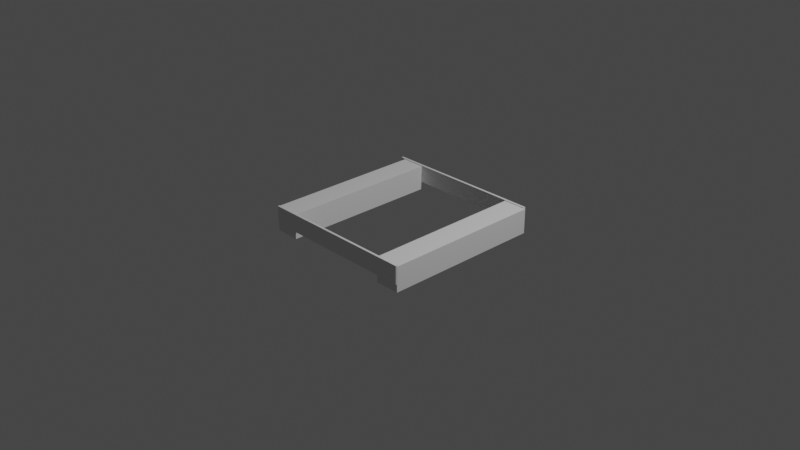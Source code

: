 # Source: robotmodel.blend  (saved by Blender 3.4.6; exported with 4.5.12 LTS)
import bpy
from mathutils import Matrix  # noqa: F401  (used for matrix-valued properties, if any)

bpy.ops.wm.read_factory_settings(use_empty=True)
scene = bpy.context.scene
scene.name = 'Scene'

# ---- collections
col_collection = bpy.data.collections.new('Collection'); scene.collection.children.link(col_collection)

# ---- world
world_world = bpy.data.worlds.new('World'); scene.world = world_world
world_world.use_nodes = True; world_world.node_tree.nodes.clear()
_N = world_world.node_tree.nodes; _L = world_world.node_tree.links
n0 = _N.new('ShaderNodeOutputWorld'); n0.name = 'World Output'; n0.location = (300, 300)
n1 = _N.new('ShaderNodeBackground'); n1.name = 'Background'; n1.location = (10, 300)
n1.inputs[0].default_value = (0.05088, 0.05088, 0.05088, 1.0)
_L.new(n1.outputs[0], n0.inputs[0])
n0.is_active_output = True
world_world.color = (0.05088, 0.05088, 0.05088)
world_world.use_sun_shadow = False
world_world.sun_shadow_jitter_overblur = 0.0

# ---- cameras
cam_camera = bpy.data.cameras.new('Camera')
cam_camera.clip_end = 100.0
cam_camera.ortho_scale = 7.314

# ---- lights
light_light = bpy.data.lights.new('Light', 'POINT')
light_light.transmission_factor = 0.0
light_light.energy = 1000.0
light_light.shadow_soft_size = 0.1
light_light.shadow_maximum_resolution = 0.006
light_light.use_absolute_resolution = True

# ---- meshes
me_cube_001 = bpy.data.meshes.new('Cube.001')
me_cube_001.from_pydata([(-1.0, -1.0, -1.0), (-1.0, -1.0, 1.0), (-1.0, 1.0, -1.0), (-1.0, 1.0, 1.0), (1.0, -1.0, -1.0), (1.0, -1.0, 1.0), (1.0, 1.0, -1.0), (1.0, 1.0, 1.0)], [], [(0, 1, 3, 2), (2, 3, 7, 6), (6, 7, 5, 4), (4, 5, 1, 0), (2, 6, 4, 0), (7, 3, 1, 5)])
_uv = me_cube_001.uv_layers.new(name='UVMap')
_uv.uv.foreach_set('vector', [0.375, 0.0, 0.625, 0.0, 0.625, 0.25, 0.375, 0.25, 0.375, 0.25, 0.625, 0.25, 0.625, 0.5, 0.375, 0.5, 0.375, 0.5, 0.625, 0.5, 0.625, 0.75, 0.375, 0.75, 0.375, 0.75, 0.625, 0.75, 0.625, 1.0, 0.375, 1.0, 0.125, 0.5, 0.375, 0.5, 0.375, 0.75, 0.125, 0.75, 0.625, 0.5, 0.875, 0.5, 0.875, 0.75, 0.625, 0.75])
me_cube_001.update()
me_cube_002 = bpy.data.meshes.new('Cube.002')
me_cube_002.from_pydata([(-1.0, -1.0, -1.0), (-1.0, -1.0, 1.0), (-1.0, 1.0, -1.0), (-1.0, 1.0, 1.0), (1.0, -1.0, -1.0), (1.0, -1.0, 1.0), (1.0, 1.0, -1.0), (1.0, 1.0, 1.0)], [], [(0, 1, 3, 2), (2, 3, 7, 6), (6, 7, 5, 4), (4, 5, 1, 0), (2, 6, 4, 0), (7, 3, 1, 5)])
_uv = me_cube_002.uv_layers.new(name='UVMap')
_uv.uv.foreach_set('vector', [0.375, 0.0, 0.625, 0.0, 0.625, 0.25, 0.375, 0.25, 0.375, 0.25, 0.625, 0.25, 0.625, 0.5, 0.375, 0.5, 0.375, 0.5, 0.625, 0.5, 0.625, 0.75, 0.375, 0.75, 0.375, 0.75, 0.625, 0.75, 0.625, 1.0, 0.375, 1.0, 0.125, 0.5, 0.375, 0.5, 0.375, 0.75, 0.125, 0.75, 0.625, 0.5, 0.875, 0.5, 0.875, 0.75, 0.625, 0.75])
me_cube_002.update()
me_cube_003 = bpy.data.meshes.new('Cube.003')
me_cube_003.from_pydata([(-1.0, -1.0, -1.0), (-1.0, -1.0, 1.0), (-1.0, 1.0, -1.0), (-1.0, 1.0, 1.0), (1.0, -1.0, -1.0), (1.0, -1.0, 1.0), (1.0, 1.0, -1.0), (1.0, 1.0, 1.0)], [], [(0, 1, 3, 2), (2, 3, 7, 6), (6, 7, 5, 4), (4, 5, 1, 0), (2, 6, 4, 0), (7, 3, 1, 5)])
_uv = me_cube_003.uv_layers.new(name='UVMap')
_uv.uv.foreach_set('vector', [0.375, 0.0, 0.625, 0.0, 0.625, 0.25, 0.375, 0.25, 0.375, 0.25, 0.625, 0.25, 0.625, 0.5, 0.375, 0.5, 0.375, 0.5, 0.625, 0.5, 0.625, 0.75, 0.375, 0.75, 0.375, 0.75, 0.625, 0.75, 0.625, 1.0, 0.375, 1.0, 0.125, 0.5, 0.375, 0.5, 0.375, 0.75, 0.125, 0.75, 0.625, 0.5, 0.875, 0.5, 0.875, 0.75, 0.625, 0.75])
me_cube_003.update()
me_cube_004 = bpy.data.meshes.new('Cube.004')
me_cube_004.from_pydata([(-1.0, -1.0, -1.0), (-1.0, -1.0, 1.0), (-1.0, 1.0, -1.0), (-1.0, 1.0, 1.0), (1.0, -1.0, -1.0), (1.0, -1.0, 1.0), (1.0, 1.0, -1.0), (1.0, 1.0, 1.0)], [], [(0, 1, 3, 2), (2, 3, 7, 6), (6, 7, 5, 4), (4, 5, 1, 0), (2, 6, 4, 0), (7, 3, 1, 5)])
_uv = me_cube_004.uv_layers.new(name='UVMap')
_uv.uv.foreach_set('vector', [0.375, 0.0, 0.625, 0.0, 0.625, 0.25, 0.375, 0.25, 0.375, 0.25, 0.625, 0.25, 0.625, 0.5, 0.375, 0.5, 0.375, 0.5, 0.625, 0.5, 0.625, 0.75, 0.375, 0.75, 0.375, 0.75, 0.625, 0.75, 0.625, 1.0, 0.375, 1.0, 0.125, 0.5, 0.375, 0.5, 0.375, 0.75, 0.125, 0.75, 0.625, 0.5, 0.875, 0.5, 0.875, 0.75, 0.625, 0.75])
me_cube_004.update()

# ---- objects
ob_light = bpy.data.objects.new('Light', light_light)
ob_camera = bpy.data.objects.new('Camera', cam_camera)
ob_cube = bpy.data.objects.new('Cube', me_cube_001)
ob_cube_001 = bpy.data.objects.new('Cube.001', me_cube_002)
ob_cube_002 = bpy.data.objects.new('Cube.002', me_cube_003)
ob_cube_003 = bpy.data.objects.new('Cube.003', me_cube_004)

# ---- transforms, parenting, visibility, modifiers, constraints
ob_light.location = (4.076, 1.005, 5.904)
ob_light.rotation_euler = (0.6503, 0.05522, 1.866)
ob_light.lock_rotations_4d = False
ob_light.empty_display_type = 'ARROWS'
ob_light.color = (0.0, 0.0, 0.0, 0.0)
ob_light.lineart.crease_threshold = 0.0
ob_camera.location = (7.359, -6.926, 4.958)
ob_camera.rotation_euler = (1.109, 0.0, 0.8149)
ob_camera.lock_rotations_4d = False
ob_camera.empty_display_type = 'ARROWS'
ob_camera.color = (0.0, 0.0, 0.0, 0.0)
ob_camera.display_type = 'WIRE'
ob_camera.lineart.crease_threshold = 0.0
ob_cube.location = (-0.7071, 0.0, 0.0)
ob_cube.scale = (0.1348, 0.8818, 0.1348)
ob_cube_001.location = (0.7726, 0.0, 0.0)
ob_cube_001.scale = (0.1348, 0.8818, 0.1348)
ob_cube_002.location = (0.0, 0.8885, 0.04822)
ob_cube_002.scale = (-0.8907, -0.01194, -0.09743)
ob_cube_003.location = (0.03571, -0.8812, 0.04822)
ob_cube_003.scale = (-0.869, -0.01194, -0.09743)

# ---- collection membership
col_collection.objects.link(ob_light)
col_collection.objects.link(ob_camera)
col_collection.objects.link(ob_cube)
col_collection.objects.link(ob_cube_001)
col_collection.objects.link(ob_cube_002)
col_collection.objects.link(ob_cube_003)

# ---- scene / render settings (as saved in the file)
scene.camera = ob_camera
scene.frame_start = 1; scene.frame_end = 250; scene.frame_set(1)
scene.render.engine = 'BLENDER_EEVEE_NEXT'
scene.cycles.sampling_pattern = 'TABULATED_SOBOL'
scene.cycles.use_light_tree = False
scene.view_settings.view_transform = 'Filmic'
bpy.context.view_layer.update()
